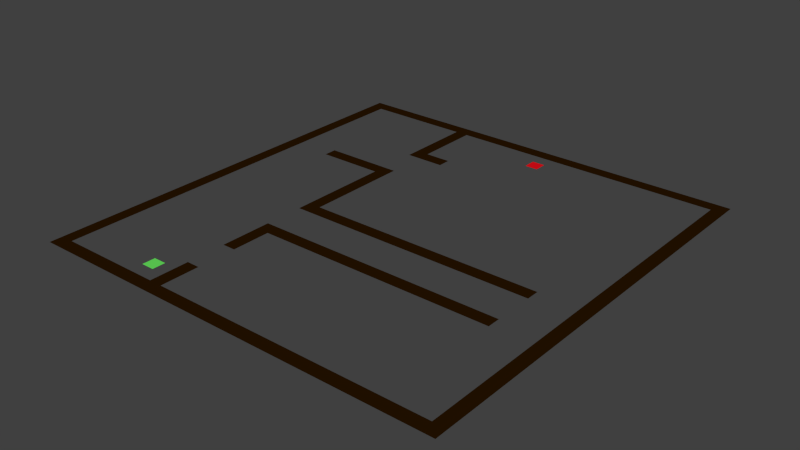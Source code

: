 # Source: map1.blend  (saved by Blender 2.71.0; exported with 4.5.12 LTS)
import bpy
from mathutils import Matrix  # noqa: F401  (used for matrix-valued properties, if any)

bpy.ops.wm.read_factory_settings(use_empty=True)
scene = bpy.context.scene
scene.name = 'Scene'

# ---- collections
col_collection_1 = bpy.data.collections.new('Collection 1'); scene.collection.children.link(col_collection_1)

# ---- materials (node trees are filled in below, after node groups)
mat_player2 = bpy.data.materials.new('player2')
mat_player2.alpha_threshold = 0.0
mat_player2.use_transparent_shadow = False
mat_player2.diffuse_color = (0.8, 0.004799, 0.01085, 1.0)
mat_player2.roughness = 0.5
mat_player2.line_color = (0.0, 0.0, 0.0, 1.0)
mat_player1 = bpy.data.materials.new('player1')
mat_player1.alpha_threshold = 0.0
mat_player1.use_transparent_shadow = False
mat_player1.diffuse_color = (0.1413, 0.7991, 0.1144, 1.0)
mat_player1.roughness = 0.5
mat_player1.line_color = (0.0, 0.0, 0.0, 1.0)
mat_wall = bpy.data.materials.new('wall')
mat_wall.alpha_threshold = 0.0
mat_wall.use_transparent_shadow = False
mat_wall.diffuse_color = (0.02038, 0.007308, 0.0, 1.0)
mat_wall.roughness = 0.5
mat_wall.line_color = (0.0, 0.0, 0.0, 1.0)

# ---- material node trees

# ---- world
world_world = bpy.data.worlds.new('World'); scene.world = world_world
world_world.color = (0.05088, 0.05088, 0.05088)
world_world.use_sun_shadow = False
world_world.sun_shadow_jitter_overblur = 0.0
world_world.cycles.sampling_method = 'MANUAL'
world_world.cycles.sample_map_resolution = 256

# ---- meshes
me_player2 = bpy.data.meshes.new('player2')
me_player2.from_pydata([(0.625, 0.625, 0.0), (0.625, -0.625, 0.0), (-0.625, 0.625, 0.0), (-0.625, -0.625, 0.0)], [], [(0, 1, 3, 2)])
me_player2.materials.append(mat_player2)
me_player2.use_remesh_preserve_volume = False
me_player2.use_remesh_preserve_attributes = False
me_player2.use_mirror_vertex_groups = False
me_player2.update()
me_player1 = bpy.data.meshes.new('player1')
me_player1.from_pydata([(0.625, -0.625, 0.0), (0.625, 0.625, 0.0), (-0.625, -0.625, 0.0), (-0.625, 0.625, 0.0)], [], [(0, 1, 3, 2)])
me_player1.materials.append(mat_player1)
me_player1.use_remesh_preserve_volume = False
me_player1.use_remesh_preserve_attributes = False
me_player1.use_mirror_vertex_groups = False
me_player1.update()
me_wall = bpy.data.meshes.new('wall')
me_wall.from_pydata([(-7.258, -7.559, 0.0), (-3.258, -7.559, 0.0), (-5.758, 3.441, 0.0), (-2.758, 3.441, 0.0), (-2.758, -8.059, 0.0), (-7.758, -8.059, 0.0), (-7.758, 8.441, 0.0), (8.242, 8.441, 0.0), (-1.758, 4.941, 0.0), (-3.258, 4.941, 0.0), (-3.258, 7.941, 0.0), (-7.258, 7.941, 0.0), (-2.758, 7.941, 0.0), (8.242, 7.941, 0.0), (8.242, -8.059, 0.0), (7.742, 7.941, 0.0), (7.742, -7.559, 0.0), (-2.758, -8.059, 0.0), (-2.758, -7.559, 0.0), (-2.758, 5.441, 0.0), (-1.758, 5.441, 0.0), (-3.258, 2.941, 0.0), (-5.758, 2.941, 0.0), (6.242, -1.059, 0.0), (-3.258, -1.059, 0.0), (-3.258, -2.559, 0.0), (6.242, -2.559, 0.0), (6.242, -3.059, 0.0), (-2.758, -3.059, 0.0), (6.242, -0.5589, 0.0), (-2.758, -0.5589, 0.0), (-3.258, -4.559, 0.0), (-3.258, -6.059, 0.0), (-2.758, -4.559, 0.0), (-2.758, -6.059, 0.0)], [], [(0, 1, 32, 34, 4, 5, 6, 7, 13, 14, 17, 18, 16, 15, 12, 19, 20, 8, 9, 10, 11), (23, 24, 21, 22, 2, 3, 30, 29), (33, 31, 25, 26, 27, 28)])
me_wall.materials.append(mat_wall)
me_wall.use_remesh_preserve_volume = False
me_wall.use_remesh_preserve_attributes = False
me_wall.use_mirror_vertex_groups = False
me_wall.update()

# ---- objects
ob_player2 = bpy.data.objects.new('player2', me_player2)
ob_player1 = bpy.data.objects.new('player1', me_player1)
ob_wall = bpy.data.objects.new('wall', me_wall)

# ---- transforms, parenting, visibility, modifiers, constraints
ob_player2.location = (4.25, 8.75, 0.0)
ob_player2.scale = (0.4, 0.4, 0.4)
ob_player2.lineart.crease_threshold = 0.0
ob_player1.location = (-0.75, -5.25, 0.0)
ob_player1.scale = (0.4, 0.4, 0.4)
ob_player1.lineart.crease_threshold = 0.0
ob_wall.location = (3.258, 1.559, 0.0)
ob_wall.lineart.crease_threshold = 0.0

# ---- collection membership
col_collection_1.objects.link(ob_player2)
col_collection_1.objects.link(ob_player1)
col_collection_1.objects.link(ob_wall)

# ---- scene / render settings (as saved in the file)
scene.frame_start = 1; scene.frame_end = 250; scene.frame_set(1)
scene.render.engine = 'BLENDER_EEVEE_NEXT'
scene.render.resolution_percentage = 50
scene.render.dither_intensity = 0.0
scene.cycles.use_denoising = False
scene.cycles.samples = 10
scene.cycles.sampling_pattern = 'TABULATED_SOBOL'
scene.cycles.light_sampling_threshold = 0.0
scene.cycles.use_adaptive_sampling = False
scene.cycles.use_light_tree = False
scene.cycles.blur_glossy = 0.0
scene.cycles.volume_bounces = 1
scene.cycles.pixel_filter_type = 'GAUSSIAN'
scene.cycles.sample_clamp_indirect = 0.0
scene.view_settings.view_transform = 'Standard'
bpy.context.view_layer.update()

# ---- added for rendering (the .blend has no active camera and no usable light): camera, sun
cam_auto = bpy.data.cameras.new('AutoCamera')
cam_auto.lens = 50.0
cam_auto.sensor_width = 36.0
cam_auto.clip_end = 1000.0
ob_auto_camera = bpy.data.objects.new('AutoCamera', cam_auto)
scene.collection.objects.link(ob_auto_camera)
ob_auto_camera.location = (24.7651, -23.7681, 17.0121)
ob_auto_camera.rotation_euler = (1.09748, -7.21219e-08, 0.694738)
scene.camera = ob_auto_camera
light_auto_sun = bpy.data.lights.new('AutoSun', 'SUN')
light_auto_sun.energy = 3.0
light_auto_sun.angle = 0.0523599
ob_auto_sun = bpy.data.objects.new('AutoSun', light_auto_sun)
scene.collection.objects.link(ob_auto_sun)
ob_auto_sun.rotation_euler = (0.872665, 0.174533, 0.523599)
bpy.context.view_layer.update()
